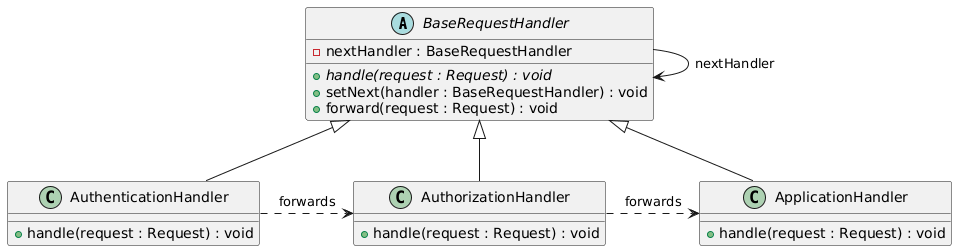

The diagram above was rendered by PlantUML. Its source (embedded in the PNG):
@startuml
abstract class BaseRequestHandler {
    - nextHandler : BaseRequestHandler
    + {abstract} handle(request : Request) : void
    + setNext(handler : BaseRequestHandler) : void
    + forward(request : Request) : void
}

class AuthenticationHandler {
    + handle(request : Request) : void
}

class AuthorizationHandler {
    + handle(request : Request) : void
}

class ApplicationHandler {
    + handle(request : Request) : void
}

BaseRequestHandler <|-- AuthenticationHandler
BaseRequestHandler <|-- AuthorizationHandler
BaseRequestHandler <|-- ApplicationHandler

BaseRequestHandler --> BaseRequestHandler : nextHandler

AuthenticationHandler .right.> AuthorizationHandler : forwards
AuthorizationHandler .right.> ApplicationHandler : forwards
@enduml